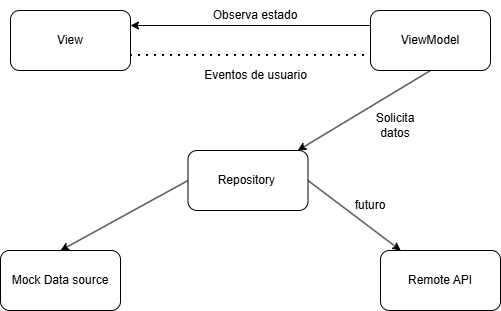

The diagram above was exported from draw.io. Its source (the exported page's mxGraphModel, read from the mxfile embedded in the PNG):
<mxGraphModel dx="774" dy="417" grid="1" gridSize="10" guides="1" tooltips="1" connect="1" arrows="1" fold="1" page="1" pageScale="1" pageWidth="1169" pageHeight="827" math="0" shadow="0">
  <root>
    <mxCell id="0" />
    <mxCell id="1" parent="0" />
    <mxCell id="nVVwge1MaHVkHKMe8XDV-1" parent="1" style="rounded=1;whiteSpace=wrap;html=1;" value="View" vertex="1">
      <mxGeometry height="60" width="120" x="170" y="60" as="geometry" />
    </mxCell>
    <mxCell id="nVVwge1MaHVkHKMe8XDV-2" parent="1" style="rounded=1;whiteSpace=wrap;html=1;" value="Remote API" vertex="1">
      <mxGeometry height="60" width="120" x="540" y="300" as="geometry" />
    </mxCell>
    <mxCell id="nVVwge1MaHVkHKMe8XDV-3" parent="1" style="rounded=1;whiteSpace=wrap;html=1;" value="Mock Data source" vertex="1">
      <mxGeometry height="60" width="120" x="160" y="300" as="geometry" />
    </mxCell>
    <mxCell id="nVVwge1MaHVkHKMe8XDV-14" edge="1" parent="1" source="nVVwge1MaHVkHKMe8XDV-4" style="rounded=0;orthogonalLoop=1;jettySize=auto;html=1;exitX=0;exitY=0.5;exitDx=0;exitDy=0;entryX=0.5;entryY=0;entryDx=0;entryDy=0;" target="nVVwge1MaHVkHKMe8XDV-3">
      <mxGeometry relative="1" as="geometry" />
    </mxCell>
    <mxCell id="nVVwge1MaHVkHKMe8XDV-15" edge="1" parent="1" source="nVVwge1MaHVkHKMe8XDV-4" style="rounded=0;orthogonalLoop=1;jettySize=auto;html=1;exitX=1;exitY=0.5;exitDx=0;exitDy=0;" target="nVVwge1MaHVkHKMe8XDV-2">
      <mxGeometry relative="1" as="geometry" />
    </mxCell>
    <mxCell id="nVVwge1MaHVkHKMe8XDV-4" parent="1" style="rounded=1;whiteSpace=wrap;html=1;" value="Repository&amp;nbsp;" vertex="1">
      <mxGeometry height="60" width="120" x="347.5" y="200" as="geometry" />
    </mxCell>
    <mxCell id="nVVwge1MaHVkHKMe8XDV-7" edge="1" parent="1" source="nVVwge1MaHVkHKMe8XDV-5" style="edgeStyle=orthogonalEdgeStyle;rounded=0;orthogonalLoop=1;jettySize=auto;html=1;exitX=0;exitY=0.25;exitDx=0;exitDy=0;entryX=1;entryY=0.25;entryDx=0;entryDy=0;" target="nVVwge1MaHVkHKMe8XDV-1">
      <mxGeometry relative="1" as="geometry" />
    </mxCell>
    <mxCell id="nVVwge1MaHVkHKMe8XDV-12" edge="1" parent="1" source="nVVwge1MaHVkHKMe8XDV-5" style="rounded=0;orthogonalLoop=1;jettySize=auto;html=1;exitX=0.5;exitY=1;exitDx=0;exitDy=0;" target="nVVwge1MaHVkHKMe8XDV-4">
      <mxGeometry relative="1" as="geometry" />
    </mxCell>
    <mxCell id="nVVwge1MaHVkHKMe8XDV-5" parent="1" style="rounded=1;whiteSpace=wrap;html=1;" value="ViewModel" vertex="1">
      <mxGeometry height="60" width="120" x="530" y="60" as="geometry" />
    </mxCell>
    <mxCell id="nVVwge1MaHVkHKMe8XDV-8" parent="1" style="text;html=1;whiteSpace=wrap;strokeColor=none;fillColor=none;align=center;verticalAlign=middle;rounded=0;" value="Observa estado" vertex="1">
      <mxGeometry height="30" width="90" x="370" y="50" as="geometry" />
    </mxCell>
    <mxCell id="nVVwge1MaHVkHKMe8XDV-10" edge="1" parent="1" source="nVVwge1MaHVkHKMe8XDV-1" style="endArrow=none;dashed=1;html=1;dashPattern=1 3;strokeWidth=2;rounded=0;exitX=1;exitY=0.75;exitDx=0;exitDy=0;entryX=0;entryY=0.75;entryDx=0;entryDy=0;" target="nVVwge1MaHVkHKMe8XDV-5" value="">
      <mxGeometry height="50" relative="1" width="50" as="geometry">
        <mxPoint x="380" y="170" as="sourcePoint" />
        <mxPoint x="430" y="120" as="targetPoint" />
      </mxGeometry>
    </mxCell>
    <mxCell id="nVVwge1MaHVkHKMe8XDV-11" parent="1" style="text;html=1;whiteSpace=wrap;strokeColor=none;fillColor=none;align=center;verticalAlign=middle;rounded=0;" value="Eventos de usuario" vertex="1">
      <mxGeometry height="30" width="105" x="362.5" y="110" as="geometry" />
    </mxCell>
    <mxCell id="nVVwge1MaHVkHKMe8XDV-13" parent="1" style="text;html=1;whiteSpace=wrap;strokeColor=none;fillColor=none;align=center;verticalAlign=middle;rounded=0;" value="Solicita datos" vertex="1">
      <mxGeometry height="30" width="60" x="525" y="160" as="geometry" />
    </mxCell>
    <mxCell id="nVVwge1MaHVkHKMe8XDV-16" parent="1" style="text;html=1;whiteSpace=wrap;strokeColor=none;fillColor=none;align=center;verticalAlign=middle;rounded=0;" value="futuro" vertex="1">
      <mxGeometry height="30" width="60" x="500" y="240" as="geometry" />
    </mxCell>
  </root>
</mxGraphModel>